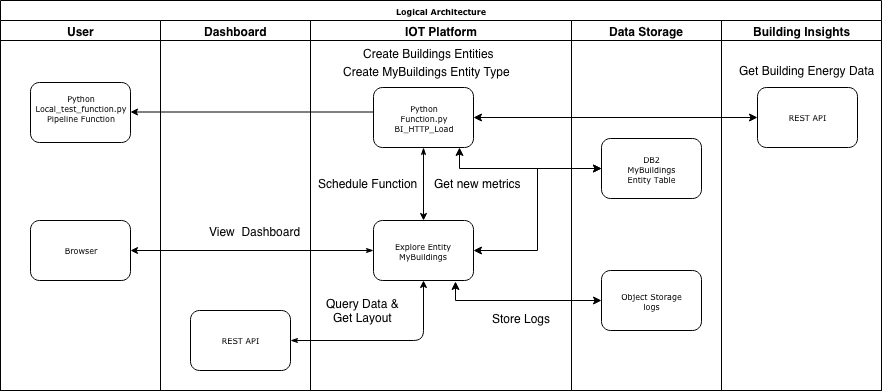

The diagram above was exported from draw.io. Its source (the exported page's mxGraphModel, read from the mxfile embedded in the PNG):
<mxGraphModel dx="1158" dy="653" grid="1" gridSize="10" guides="1" tooltips="1" connect="1" arrows="1" fold="1" page="1" pageScale="1" pageWidth="1100" pageHeight="850" background="#ffffff" math="0" shadow="0">
  <root>
    <mxCell id="0" />
    <mxCell id="1" parent="0" />
    <mxCell id="77e6c97f196da883-1" value="Logical Architecture" style="swimlane;html=1;childLayout=stackLayout;startSize=20;rounded=0;shadow=0;labelBackgroundColor=none;strokeColor=#000000;strokeWidth=1;fillColor=#ffffff;fontFamily=Verdana;fontSize=8;fontColor=#000000;align=center;" parent="1" vertex="1">
      <mxGeometry x="71" y="40" width="881" height="390" as="geometry" />
    </mxCell>
    <mxCell id="77e6c97f196da883-2" value="User" style="swimlane;html=1;startSize=20;" parent="77e6c97f196da883-1" vertex="1">
      <mxGeometry y="20" width="160" height="370" as="geometry" />
    </mxCell>
    <mxCell id="77e6c97f196da883-8" value="Browser " style="rounded=1;whiteSpace=wrap;html=1;shadow=0;labelBackgroundColor=none;strokeColor=#000000;strokeWidth=1;fillColor=#ffffff;fontFamily=Verdana;fontSize=8;fontColor=#000000;align=center;" parent="77e6c97f196da883-2" vertex="1">
      <mxGeometry x="30" y="200" width="100" height="60" as="geometry" />
    </mxCell>
    <mxCell id="EHqW0O1gzTut8RYj9JiN-1" value="&lt;div&gt;Python&lt;/div&gt;&lt;div&gt;Local_test_function.py&lt;br&gt;&lt;/div&gt;&lt;div&gt;Pipeline Function&lt;br&gt;&lt;/div&gt;&lt;div&gt;&lt;br&gt;&lt;/div&gt;" style="rounded=1;whiteSpace=wrap;html=1;shadow=0;labelBackgroundColor=none;strokeColor=#000000;strokeWidth=1;fillColor=#ffffff;fontFamily=Verdana;fontSize=8;fontColor=#000000;align=center;" vertex="1" parent="77e6c97f196da883-2">
      <mxGeometry x="30" y="62" width="100" height="60" as="geometry" />
    </mxCell>
    <mxCell id="77e6c97f196da883-26" style="edgeStyle=orthogonalEdgeStyle;rounded=1;html=1;labelBackgroundColor=none;startArrow=classic;startFill=1;startSize=5;endArrow=classicThin;endFill=1;endSize=5;jettySize=auto;orthogonalLoop=1;strokeColor=#000000;strokeWidth=1;fontFamily=Verdana;fontSize=8;fontColor=#000000;" parent="77e6c97f196da883-1" source="77e6c97f196da883-8" target="77e6c97f196da883-11" edge="1">
      <mxGeometry relative="1" as="geometry" />
    </mxCell>
    <mxCell id="EHqW0O1gzTut8RYj9JiN-2" value="View&amp;nbsp; Dashboard" style="text;html=1;resizable=0;points=[];align=center;verticalAlign=middle;labelBackgroundColor=#ffffff;" vertex="1" connectable="0" parent="77e6c97f196da883-26">
      <mxGeometry x="-0.5304" y="-2" relative="1" as="geometry">
        <mxPoint x="67" y="-22" as="offset" />
      </mxGeometry>
    </mxCell>
    <mxCell id="77e6c97f196da883-39" style="edgeStyle=orthogonalEdgeStyle;rounded=1;html=1;labelBackgroundColor=none;startArrow=none;startFill=0;startSize=5;endArrow=classicThin;endFill=1;endSize=5;jettySize=auto;orthogonalLoop=1;strokeColor=#000000;strokeWidth=1;fontFamily=Verdana;fontSize=8;fontColor=#000000;" parent="77e6c97f196da883-1" target="77e6c97f196da883-23" edge="1">
      <mxGeometry relative="1" as="geometry">
        <mxPoint x="670" y="690" as="sourcePoint" />
      </mxGeometry>
    </mxCell>
    <mxCell id="107ba76e4e335f99-2" style="edgeStyle=orthogonalEdgeStyle;rounded=1;html=1;labelBackgroundColor=none;startArrow=none;startFill=0;startSize=5;endArrow=classicThin;endFill=1;endSize=5;jettySize=auto;orthogonalLoop=1;strokeColor=#000000;strokeWidth=1;fontFamily=Verdana;fontSize=8;fontColor=#000000;" parent="77e6c97f196da883-1" source="77e6c97f196da883-22" edge="1">
      <mxGeometry relative="1" as="geometry">
        <Array as="points">
          <mxPoint x="660" y="610" />
          <mxPoint x="660" y="550" />
          <mxPoint x="400" y="550" />
        </Array>
        <mxPoint x="400" y="580" as="targetPoint" />
      </mxGeometry>
    </mxCell>
    <mxCell id="107ba76e4e335f99-3" style="edgeStyle=orthogonalEdgeStyle;rounded=1;html=1;labelBackgroundColor=none;startArrow=none;startFill=0;startSize=5;endArrow=classicThin;endFill=1;endSize=5;jettySize=auto;orthogonalLoop=1;strokeColor=#000000;strokeWidth=1;fontFamily=Verdana;fontSize=8;fontColor=#000000;" parent="77e6c97f196da883-1" source="77e6c97f196da883-22" edge="1">
      <mxGeometry relative="1" as="geometry">
        <mxPoint x="680" y="610" as="targetPoint" />
      </mxGeometry>
    </mxCell>
    <mxCell id="107ba76e4e335f99-4" style="edgeStyle=orthogonalEdgeStyle;rounded=1;html=1;labelBackgroundColor=none;startArrow=none;startFill=0;startSize=5;endArrow=classicThin;endFill=1;endSize=5;jettySize=auto;orthogonalLoop=1;strokeColor=#000000;strokeWidth=1;fontFamily=Verdana;fontSize=8;fontColor=#000000;" parent="77e6c97f196da883-1" source="77e6c97f196da883-22" edge="1">
      <mxGeometry relative="1" as="geometry">
        <Array as="points">
          <mxPoint x="660" y="610" />
          <mxPoint x="660" y="550" />
          <mxPoint x="80" y="550" />
        </Array>
        <mxPoint x="80" y="580" as="targetPoint" />
      </mxGeometry>
    </mxCell>
    <mxCell id="107ba76e4e335f99-5" style="edgeStyle=orthogonalEdgeStyle;rounded=1;html=1;labelBackgroundColor=none;startArrow=none;startFill=0;startSize=5;endArrow=classicThin;endFill=1;endSize=5;jettySize=auto;orthogonalLoop=1;strokeColor=#000000;strokeWidth=1;fontFamily=Verdana;fontSize=8;fontColor=#000000;" parent="77e6c97f196da883-1" target="77e6c97f196da883-19" edge="1">
      <mxGeometry relative="1" as="geometry">
        <Array as="points">
          <mxPoint x="80" y="650" />
          <mxPoint x="490" y="650" />
          <mxPoint x="490" y="610" />
        </Array>
        <mxPoint x="80" y="640" as="sourcePoint" />
      </mxGeometry>
    </mxCell>
    <mxCell id="107ba76e4e335f99-6" style="edgeStyle=orthogonalEdgeStyle;rounded=1;html=1;labelBackgroundColor=none;startArrow=none;startFill=0;startSize=5;endArrow=classicThin;endFill=1;endSize=5;jettySize=auto;orthogonalLoop=1;strokeColor=#000000;strokeWidth=1;fontFamily=Verdana;fontSize=8;fontColor=#000000;" parent="77e6c97f196da883-1" target="77e6c97f196da883-19" edge="1">
      <mxGeometry relative="1" as="geometry">
        <mxPoint x="440" y="610" as="sourcePoint" />
      </mxGeometry>
    </mxCell>
    <mxCell id="77e6c97f196da883-3" value="Dashboard" style="swimlane;html=1;startSize=20;" parent="77e6c97f196da883-1" vertex="1">
      <mxGeometry x="160" y="20" width="150" height="370" as="geometry" />
    </mxCell>
    <mxCell id="EHqW0O1gzTut8RYj9JiN-18" value="REST API" style="rounded=1;whiteSpace=wrap;html=1;shadow=0;labelBackgroundColor=none;strokeColor=#000000;strokeWidth=1;fillColor=#ffffff;fontFamily=Verdana;fontSize=8;fontColor=#000000;align=center;" vertex="1" parent="77e6c97f196da883-3">
      <mxGeometry x="30" y="290" width="100" height="60" as="geometry" />
    </mxCell>
    <mxCell id="EHqW0O1gzTut8RYj9JiN-83" style="edgeStyle=orthogonalEdgeStyle;rounded=1;html=1;labelBackgroundColor=none;startArrow=classic;startFill=1;startSize=5;endArrow=classicThin;endFill=1;endSize=5;jettySize=auto;orthogonalLoop=1;strokeColor=#000000;strokeWidth=1;fontFamily=Verdana;fontSize=8;fontColor=#000000;" edge="1" parent="77e6c97f196da883-3">
      <mxGeometry relative="1" as="geometry">
        <mxPoint x="-30" y="91.5" as="sourcePoint" />
        <mxPoint x="240" y="91.5" as="targetPoint" />
      </mxGeometry>
    </mxCell>
    <mxCell id="EHqW0O1gzTut8RYj9JiN-84" value="Schedule Function" style="text;html=1;resizable=0;points=[];align=center;verticalAlign=middle;labelBackgroundColor=#ffffff;" vertex="1" connectable="0" parent="EHqW0O1gzTut8RYj9JiN-83">
      <mxGeometry x="-0.5304" y="-2" relative="1" as="geometry">
        <mxPoint x="174" y="68.5" as="offset" />
      </mxGeometry>
    </mxCell>
    <mxCell id="77e6c97f196da883-4" value="&lt;div&gt;IOT Platform &lt;br&gt;&lt;/div&gt;" style="swimlane;html=1;startSize=20;" parent="77e6c97f196da883-1" vertex="1">
      <mxGeometry x="310" y="20" width="261" height="370" as="geometry" />
    </mxCell>
    <mxCell id="77e6c97f196da883-12" value="&lt;div&gt;Python &lt;br&gt;&lt;/div&gt;&lt;div&gt;Function.py&lt;br&gt;&lt;/div&gt;&lt;div&gt;BI_HTTP_Load &lt;/div&gt;" style="rounded=1;whiteSpace=wrap;html=1;shadow=0;labelBackgroundColor=none;strokeColor=#000000;strokeWidth=1;fillColor=#ffffff;fontFamily=Verdana;fontSize=8;fontColor=#000000;align=center;" parent="77e6c97f196da883-4" vertex="1">
      <mxGeometry x="63" y="67" width="100" height="60" as="geometry" />
    </mxCell>
    <mxCell id="77e6c97f196da883-28" style="edgeStyle=orthogonalEdgeStyle;rounded=1;html=1;labelBackgroundColor=none;startArrow=classic;startFill=1;startSize=5;endArrow=classicThin;endFill=1;endSize=5;jettySize=auto;orthogonalLoop=1;strokeColor=#000000;strokeWidth=1;fontFamily=Verdana;fontSize=8;fontColor=#000000;exitX=0.5;exitY=0;exitDx=0;exitDy=0;" parent="77e6c97f196da883-4" source="77e6c97f196da883-11" target="77e6c97f196da883-12" edge="1">
      <mxGeometry relative="1" as="geometry" />
    </mxCell>
    <mxCell id="77e6c97f196da883-11" value="Explore Entity MyBuildings" style="rounded=1;whiteSpace=wrap;html=1;shadow=0;labelBackgroundColor=none;strokeColor=#000000;strokeWidth=1;fillColor=#ffffff;fontFamily=Verdana;fontSize=8;fontColor=#000000;align=center;" parent="77e6c97f196da883-4" vertex="1">
      <mxGeometry x="63" y="200" width="100" height="60" as="geometry" />
    </mxCell>
    <mxCell id="EHqW0O1gzTut8RYj9JiN-16" value="Create Buildings Entities" style="text;html=1;" vertex="1" parent="77e6c97f196da883-4">
      <mxGeometry x="51" y="20" width="140" height="30" as="geometry" />
    </mxCell>
    <mxCell id="EHqW0O1gzTut8RYj9JiN-8" value="Create MyBuildings Entity Type" style="text;html=1;" vertex="1" parent="77e6c97f196da883-4">
      <mxGeometry x="31" y="38" width="140" height="30" as="geometry" />
    </mxCell>
    <mxCell id="EHqW0O1gzTut8RYj9JiN-88" value="Get new metrics" style="text;html=1;resizable=0;points=[];align=center;verticalAlign=middle;labelBackgroundColor=#ffffff;" vertex="1" connectable="0" parent="77e6c97f196da883-4">
      <mxGeometry x="-10" y="96" as="geometry">
        <mxPoint x="177" y="66.5" as="offset" />
      </mxGeometry>
    </mxCell>
    <mxCell id="EHqW0O1gzTut8RYj9JiN-96" value="Store Logs" style="text;html=1;" vertex="1" parent="77e6c97f196da883-4">
      <mxGeometry x="180" y="285" width="81" height="30" as="geometry" />
    </mxCell>
    <mxCell id="77e6c97f196da883-5" value="Data Storage" style="swimlane;html=1;startSize=20;" parent="77e6c97f196da883-1" vertex="1">
      <mxGeometry x="571" y="20" width="150" height="370" as="geometry" />
    </mxCell>
    <mxCell id="77e6c97f196da883-36" style="edgeStyle=orthogonalEdgeStyle;rounded=1;html=1;labelBackgroundColor=none;startArrow=none;startFill=0;startSize=5;endArrow=classicThin;endFill=1;endSize=5;jettySize=auto;orthogonalLoop=1;strokeColor=#000000;strokeWidth=1;fontFamily=Verdana;fontSize=8;fontColor=#000000;" parent="77e6c97f196da883-5" target="77e6c97f196da883-20" edge="1">
      <mxGeometry relative="1" as="geometry">
        <mxPoint x="80" y="620" as="sourcePoint" />
      </mxGeometry>
    </mxCell>
    <mxCell id="EHqW0O1gzTut8RYj9JiN-3" value="&lt;div&gt;DB2&lt;/div&gt;&lt;div&gt;MyBuildings&lt;/div&gt;&lt;div&gt;Entity Table&lt;/div&gt;" style="rounded=1;whiteSpace=wrap;html=1;shadow=0;labelBackgroundColor=none;strokeColor=#000000;strokeWidth=1;fillColor=#ffffff;fontFamily=Verdana;fontSize=8;fontColor=#000000;align=center;" vertex="1" parent="77e6c97f196da883-5">
      <mxGeometry x="30" y="118" width="100" height="60" as="geometry" />
    </mxCell>
    <mxCell id="EHqW0O1gzTut8RYj9JiN-89" value="&lt;div&gt;Object Storage&lt;br&gt;&lt;/div&gt;logs" style="rounded=1;whiteSpace=wrap;html=1;shadow=0;labelBackgroundColor=none;strokeColor=#000000;strokeWidth=1;fillColor=#ffffff;fontFamily=Verdana;fontSize=8;fontColor=#000000;align=center;" vertex="1" parent="77e6c97f196da883-5">
      <mxGeometry x="30" y="250" width="100" height="60" as="geometry" />
    </mxCell>
    <mxCell id="77e6c97f196da883-6" value="&lt;div&gt;Building Insights&lt;/div&gt;" style="swimlane;html=1;startSize=20;" parent="77e6c97f196da883-1" vertex="1">
      <mxGeometry x="721" y="20" width="160" height="370" as="geometry" />
    </mxCell>
    <mxCell id="77e6c97f196da883-38" style="edgeStyle=orthogonalEdgeStyle;rounded=1;html=1;labelBackgroundColor=none;startArrow=none;startFill=0;startSize=5;endArrow=classicThin;endFill=1;endSize=5;jettySize=auto;orthogonalLoop=1;strokeColor=#000000;strokeWidth=1;fontFamily=Verdana;fontSize=8;fontColor=#000000;" parent="77e6c97f196da883-6" target="77e6c97f196da883-22" edge="1">
      <mxGeometry relative="1" as="geometry">
        <mxPoint x="80" y="540" as="sourcePoint" />
      </mxGeometry>
    </mxCell>
    <mxCell id="EHqW0O1gzTut8RYj9JiN-4" value="REST API" style="rounded=1;whiteSpace=wrap;html=1;shadow=0;labelBackgroundColor=none;strokeColor=#000000;strokeWidth=1;fillColor=#ffffff;fontFamily=Verdana;fontSize=8;fontColor=#000000;align=center;" vertex="1" parent="77e6c97f196da883-6">
      <mxGeometry x="36" y="67" width="100" height="60" as="geometry" />
    </mxCell>
    <mxCell id="EHqW0O1gzTut8RYj9JiN-11" value="Get Building Energy Data" style="text;html=1;" vertex="1" parent="77e6c97f196da883-6">
      <mxGeometry x="16" y="37" width="140" height="30" as="geometry" />
    </mxCell>
    <mxCell id="EHqW0O1gzTut8RYj9JiN-24" style="edgeStyle=orthogonalEdgeStyle;rounded=1;html=1;labelBackgroundColor=none;startArrow=classic;startFill=1;startSize=5;endArrow=classicThin;endFill=1;endSize=5;jettySize=auto;orthogonalLoop=1;strokeColor=#000000;strokeWidth=1;fontFamily=Verdana;fontSize=8;fontColor=#000000;entryX=1;entryY=0.5;entryDx=0;entryDy=0;exitX=0.5;exitY=1;exitDx=0;exitDy=0;" edge="1" parent="77e6c97f196da883-1" source="77e6c97f196da883-11" target="EHqW0O1gzTut8RYj9JiN-18">
      <mxGeometry relative="1" as="geometry">
        <mxPoint x="373" y="340" as="sourcePoint" />
        <mxPoint x="420" y="390" as="targetPoint" />
      </mxGeometry>
    </mxCell>
    <mxCell id="EHqW0O1gzTut8RYj9JiN-78" value="" style="edgeStyle=orthogonalEdgeStyle;rounded=0;orthogonalLoop=1;jettySize=auto;html=1;startArrow=classic;startFill=1;endArrow=classic;endFill=1;entryX=0;entryY=0.5;entryDx=0;entryDy=0;" edge="1" parent="77e6c97f196da883-1" source="77e6c97f196da883-11" target="EHqW0O1gzTut8RYj9JiN-3">
      <mxGeometry relative="1" as="geometry" />
    </mxCell>
    <mxCell id="EHqW0O1gzTut8RYj9JiN-86" value="" style="edgeStyle=orthogonalEdgeStyle;rounded=0;orthogonalLoop=1;jettySize=auto;html=1;startArrow=classic;startFill=1;endArrow=classic;endFill=1;exitX=0.86;exitY=1;exitDx=0;exitDy=0;exitPerimeter=0;" edge="1" parent="77e6c97f196da883-1" source="77e6c97f196da883-12" target="EHqW0O1gzTut8RYj9JiN-3">
      <mxGeometry relative="1" as="geometry">
        <mxPoint x="483" y="260" as="sourcePoint" />
        <mxPoint x="590" y="172" as="targetPoint" />
      </mxGeometry>
    </mxCell>
    <mxCell id="EHqW0O1gzTut8RYj9JiN-87" value="" style="edgeStyle=orthogonalEdgeStyle;rounded=0;orthogonalLoop=1;jettySize=auto;html=1;startArrow=classic;startFill=1;endArrow=classic;endFill=1;" edge="1" parent="77e6c97f196da883-1" source="77e6c97f196da883-12" target="EHqW0O1gzTut8RYj9JiN-4">
      <mxGeometry relative="1" as="geometry">
        <mxPoint x="483" y="127" as="sourcePoint" />
        <mxPoint x="590" y="172" as="targetPoint" />
      </mxGeometry>
    </mxCell>
    <mxCell id="EHqW0O1gzTut8RYj9JiN-92" value="" style="edgeStyle=orthogonalEdgeStyle;rounded=0;orthogonalLoop=1;jettySize=auto;html=1;startArrow=classic;startFill=1;endArrow=classic;endFill=1;entryX=0;entryY=0.5;entryDx=0;entryDy=0;exitX=0.82;exitY=1.017;exitDx=0;exitDy=0;exitPerimeter=0;" edge="1" parent="77e6c97f196da883-1" source="77e6c97f196da883-11" target="EHqW0O1gzTut8RYj9JiN-89">
      <mxGeometry relative="1" as="geometry">
        <mxPoint x="483" y="127" as="sourcePoint" />
        <mxPoint x="746" y="127" as="targetPoint" />
      </mxGeometry>
    </mxCell>
    <mxCell id="EHqW0O1gzTut8RYj9JiN-21" value="&lt;div align=&quot;center&quot;&gt;Query Data &amp;amp;&lt;/div&gt;&lt;div align=&quot;center&quot;&gt; Get Layout&lt;/div&gt;" style="text;html=1;" vertex="1" parent="1">
      <mxGeometry x="395" y="330" width="78" height="30" as="geometry" />
    </mxCell>
  </root>
</mxGraphModel>